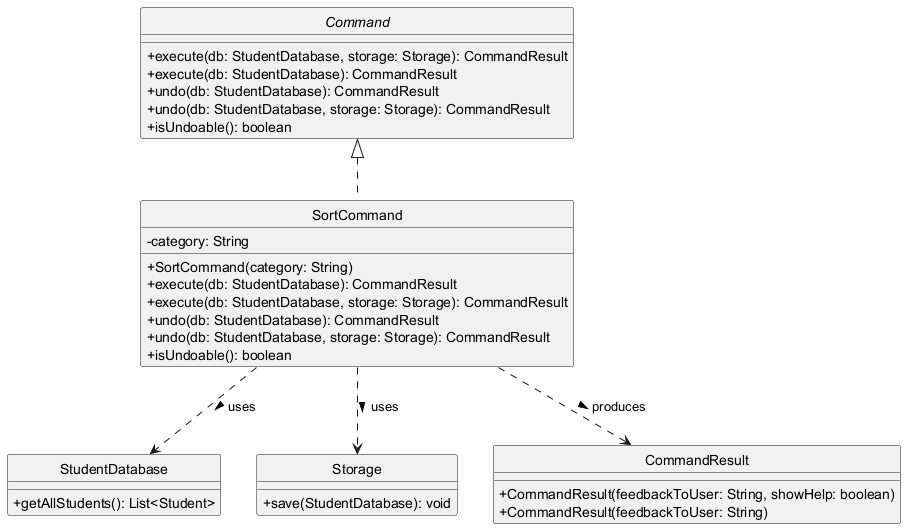

The diagram above was rendered by PlantUML. Its source (embedded in the PNG):
@startuml
skinparam classAttributeIconSize 0
skinparam style strictuml


interface Command {
    + execute(db: StudentDatabase, storage: Storage): CommandResult
    + execute(db: StudentDatabase): CommandResult
    + undo(db: StudentDatabase): CommandResult
    + undo(db: StudentDatabase, storage: Storage): CommandResult
    + isUndoable(): boolean
}

class SortCommand implements Command {
    - category: String
    + SortCommand(category: String)
    + execute(db: StudentDatabase): CommandResult
    + execute(db: StudentDatabase, storage: Storage): CommandResult
    + undo(db: StudentDatabase): CommandResult
    + undo(db: StudentDatabase, storage: Storage): CommandResult
    + isUndoable(): boolean
}

class StudentDatabase {
    + getAllStudents(): List<Student>
}

class Storage {
    +save(StudentDatabase): void
}

class CommandResult {
    + CommandResult(feedbackToUser: String, showHelp: boolean)
    + CommandResult(feedbackToUser: String)
}

SortCommand ..> StudentDatabase : uses >
SortCommand ..> Storage : uses >
SortCommand ..> CommandResult : produces >
@enduml